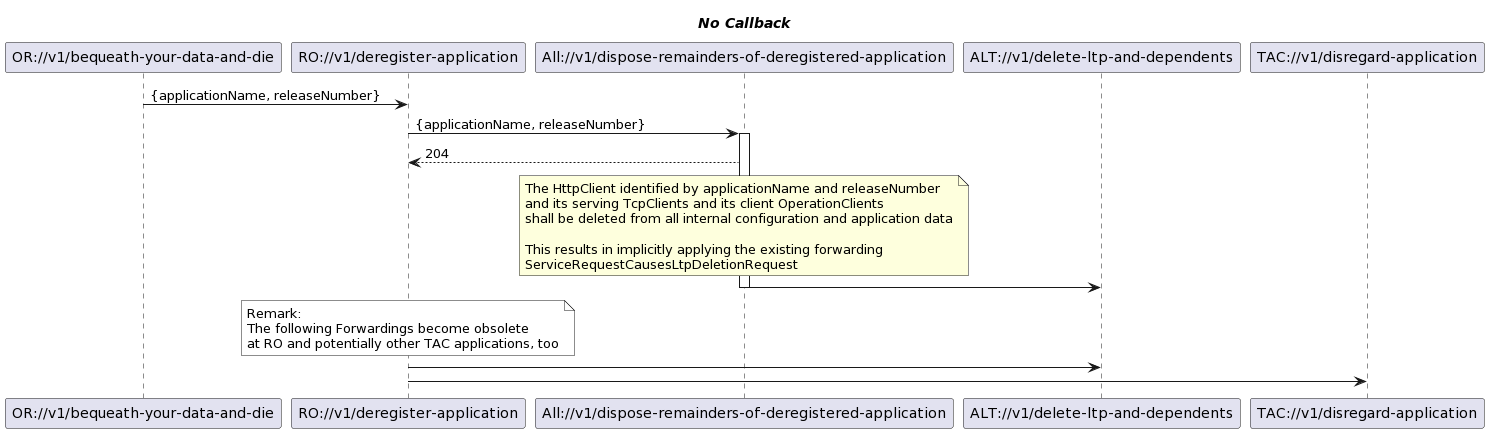

The diagram above was rendered by PlantUML. Its source (embedded in the PNG):
@startuml
skinparam responseMessageBelowArrow true

title
<i> No Callback </i>
end title

participant "OR://v1/bequeath-your-data-and-die" as OldRelease
participant "RO://v1/deregister-application" as RO
participant "All://v1/dispose-remainders-of-deregistered-application" as disposeRemainders
participant "ALT://v1/delete-ltp-and-dependents" as AltDeleteLtp

OldRelease -> RO : {applicationName, releaseNumber}

RO -> disposeRemainders : {applicationName, releaseNumber}
activate disposeRemainders
disposeRemainders --> RO : 204

note over disposeRemainders
The HttpClient identified by applicationName and releaseNumber
and its serving TcpClients and its client OperationClients
shall be deleted from all internal configuration and application data

This results in implicitly applying the existing forwarding
ServiceRequestCausesLtpDeletionRequest
end note
disposeRemainders -> AltDeleteLtp

deactivate disposeRemainders


skinparam NoteBackgroundColor white
note over RO
Remark:
The following Forwardings become obsolete
at RO and potentially other TAC applications, too
end note
skinparam NoteBackgroundColor default
participant "TAC://v1/disregard-application" as TacDisregardApp
RO -> AltDeleteLtp
RO -> TacDisregardApp
@enduml